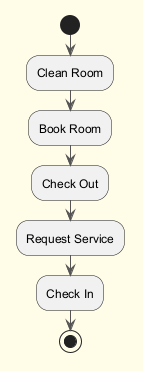

The diagram above was rendered by PlantUML. Its source (embedded in the PNG):
@startuml
skinparam backgroundColor #FFFDE7
skinparam classBackgroundColor #FFF9C4
skinparam classBorderColor #F57F17
skinparam ArrowColor #555555
start
:Clean Room;
:Book Room;
:Check Out;
:Request Service;
:Check In;
stop
@enduml